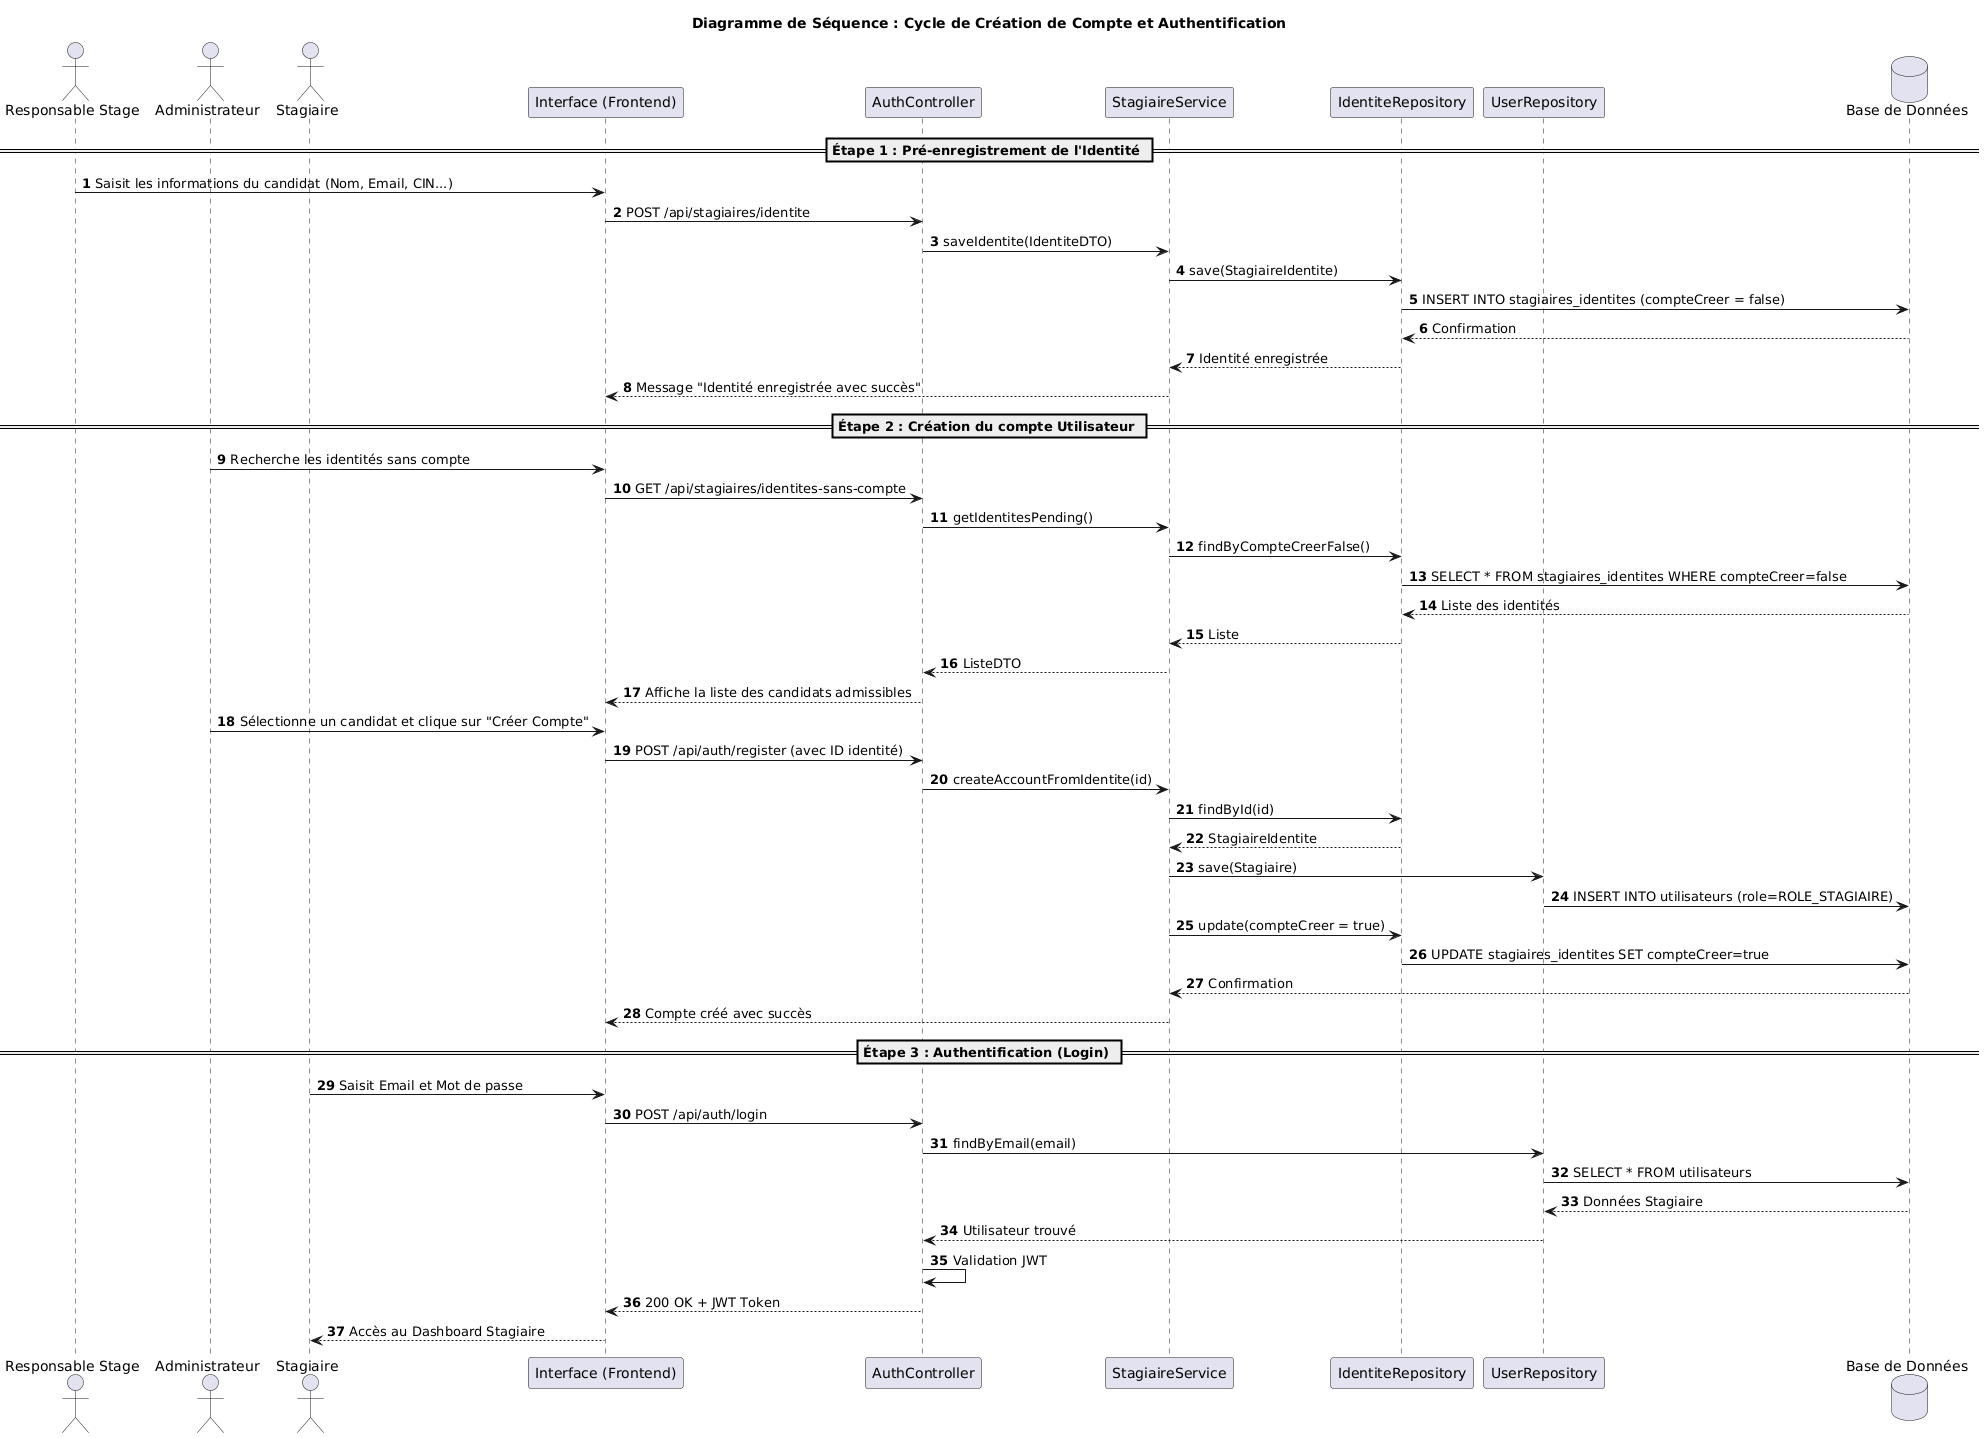

The diagram above was rendered by PlantUML. Its source (embedded in the PNG):
@startuml
title Diagramme de Séquence : Cycle de Création de Compte et Authentification
autonumber

actor "Responsable Stage" as RS
actor "Administrateur" as AD
actor "Stagiaire" as ST
participant "Interface (Frontend)" as UI
participant "AuthController" as AC
participant "StagiaireService" as SS
participant "IdentiteRepository" as IR
participant "UserRepository" as UR
database "Base de Données" as DB

== Étape 1 : Pré-enregistrement de l'Identité ==
RS -> UI : Saisit les informations du candidat (Nom, Email, CIN...)
UI -> AC : POST /api/stagiaires/identite
AC -> SS : saveIdentite(IdentiteDTO)
SS -> IR : save(StagiaireIdentite)
IR -> DB : INSERT INTO stagiaires_identites (compteCreer = false)
DB --> IR : Confirmation
IR --> SS : Identité enregistrée
SS --> UI : Message "Identité enregistrée avec succès"

== Étape 2 : Création du compte Utilisateur ==
AD -> UI : Recherche les identités sans compte
UI -> AC : GET /api/stagiaires/identites-sans-compte
AC -> SS : getIdentitesPending()
SS -> IR : findByCompteCreerFalse()
IR -> DB : SELECT * FROM stagiaires_identites WHERE compteCreer=false
DB --> IR : Liste des identités
IR --> SS : Liste
SS --> AC : ListeDTO
AC --> UI : Affiche la liste des candidats admissibles

AD -> UI : Sélectionne un candidat et clique sur "Créer Compte"
UI -> AC : POST /api/auth/register (avec ID identité)
AC -> SS : createAccountFromIdentite(id)
SS -> IR : findById(id)
IR --> SS : StagiaireIdentite
SS -> UR : save(Stagiaire)
UR -> DB : INSERT INTO utilisateurs (role=ROLE_STAGIAIRE)
SS -> IR : update(compteCreer = true)
IR -> DB : UPDATE stagiaires_identites SET compteCreer=true
DB --> SS : Confirmation
SS --> UI : Compte créé avec succès

== Étape 3 : Authentification (Login) ==
ST -> UI : Saisit Email et Mot de passe
UI -> AC : POST /api/auth/login
AC -> UR : findByEmail(email)
UR -> DB : SELECT * FROM utilisateurs
DB --> UR : Données Stagiaire
UR --> AC : Utilisateur trouvé
AC -> AC : Validation JWT
AC --> UI : 200 OK + JWT Token
UI --> ST : Accès au Dashboard Stagiaire
@enduml